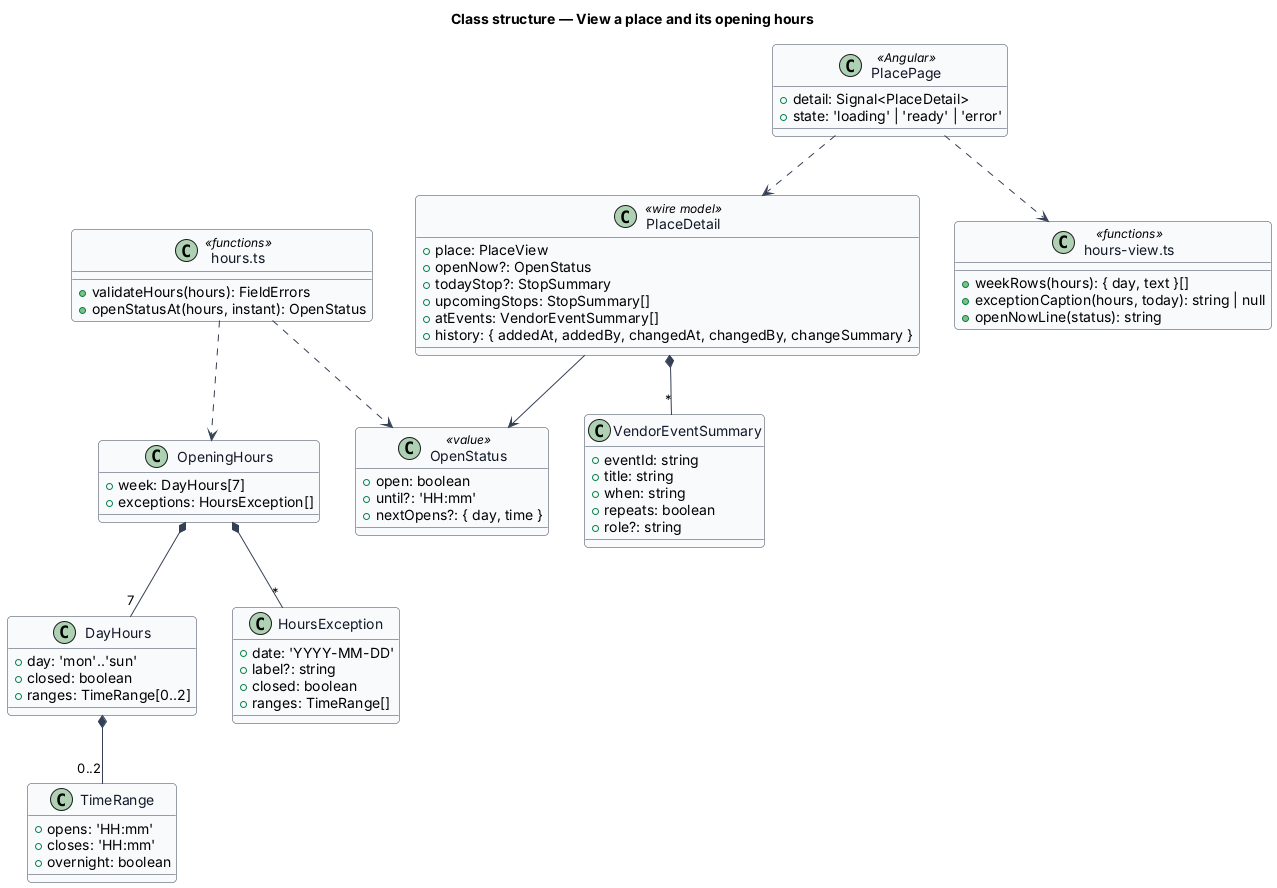

The diagram above was rendered by PlantUML. Its source (embedded in the PNG):
@startuml
skinparam backgroundColor #FFFFFF
skinparam shadowing false
skinparam roundcorner 8
skinparam defaultFontName Arial
skinparam ArrowColor #344054
skinparam class {
  BorderColor #344054
  FontColor #101828
  BackgroundColor #F9FAFB
}
title Class structure — View a place and its opening hours

class OpeningHours {
  +week: DayHours[7]
  +exceptions: HoursException[]
}
class DayHours {
  +day: 'mon'..'sun'
  +closed: boolean
  +ranges: TimeRange[0..2]
}
class TimeRange {
  +opens: 'HH:mm'
  +closes: 'HH:mm'
  +overnight: boolean
}
class HoursException {
  +date: 'YYYY-MM-DD'
  +label?: string
  +closed: boolean
  +ranges: TimeRange[]
}
class OpenStatus <<value>> {
  +open: boolean
  +until?: 'HH:mm'
  +nextOpens?: { day, time }
}
class "hours.ts" as Hours <<functions>> {
  +validateHours(hours): FieldErrors
  +openStatusAt(hours, instant): OpenStatus
}
class PlaceDetail <<wire model>> {
  +place: PlaceView
  +openNow?: OpenStatus
  +todayStop?: StopSummary
  +upcomingStops: StopSummary[]
  +atEvents: VendorEventSummary[]
  +history: { addedAt, addedBy, changedAt, changedBy, changeSummary }
}
class VendorEventSummary {
  +eventId: string
  +title: string
  +when: string
  +repeats: boolean
  +role?: string
}
class PlacePage <<Angular>> {
  +detail: Signal<PlaceDetail>
  +state: 'loading' | 'ready' | 'error'
}
class "hours-view.ts" as HV <<functions>> {
  +weekRows(hours): { day, text }[]
  +exceptionCaption(hours, today): string | null
  +openNowLine(status): string
}
OpeningHours *-- "7" DayHours
OpeningHours *-- "*" HoursException
DayHours *-- "0..2" TimeRange
Hours ..> OpeningHours
Hours ..> OpenStatus
PlaceDetail --> OpenStatus
PlaceDetail *-- "*" VendorEventSummary
PlacePage ..> HV
PlacePage ..> PlaceDetail
@enduml